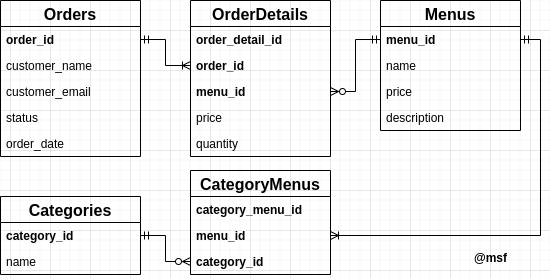

The diagram above was exported from draw.io. Its source (the exported page's mxGraphModel, read from the mxfile embedded in the PNG):
<mxGraphModel dx="1422" dy="795" grid="1" gridSize="10" guides="1" tooltips="1" connect="1" arrows="1" fold="1" page="1" pageScale="1" pageWidth="827" pageHeight="1169" math="0" shadow="0">
  <root>
    <mxCell id="0" />
    <mxCell id="1" parent="0" />
    <mxCell id="zziJPoh2Qb9JrSEBTpGR-1" value="Orders" style="swimlane;fontStyle=1;childLayout=stackLayout;horizontal=1;startSize=26;fillColor=none;horizontalStack=0;resizeParent=1;resizeParentMax=0;resizeLast=0;collapsible=1;marginBottom=0;fontSize=16;" vertex="1" parent="1">
      <mxGeometry x="70" y="170" width="140" height="156" as="geometry" />
    </mxCell>
    <mxCell id="zziJPoh2Qb9JrSEBTpGR-2" value="order_id" style="text;strokeColor=none;fillColor=none;align=left;verticalAlign=top;spacingLeft=4;spacingRight=4;overflow=hidden;rotatable=0;points=[[0,0.5],[1,0.5]];portConstraint=eastwest;fontStyle=1" vertex="1" parent="zziJPoh2Qb9JrSEBTpGR-1">
      <mxGeometry y="26" width="140" height="26" as="geometry" />
    </mxCell>
    <mxCell id="zziJPoh2Qb9JrSEBTpGR-3" value="customer_name" style="text;strokeColor=none;fillColor=none;align=left;verticalAlign=top;spacingLeft=4;spacingRight=4;overflow=hidden;rotatable=0;points=[[0,0.5],[1,0.5]];portConstraint=eastwest;" vertex="1" parent="zziJPoh2Qb9JrSEBTpGR-1">
      <mxGeometry y="52" width="140" height="26" as="geometry" />
    </mxCell>
    <mxCell id="zziJPoh2Qb9JrSEBTpGR-4" value="customer_email" style="text;strokeColor=none;fillColor=none;align=left;verticalAlign=top;spacingLeft=4;spacingRight=4;overflow=hidden;rotatable=0;points=[[0,0.5],[1,0.5]];portConstraint=eastwest;" vertex="1" parent="zziJPoh2Qb9JrSEBTpGR-1">
      <mxGeometry y="78" width="140" height="26" as="geometry" />
    </mxCell>
    <mxCell id="zziJPoh2Qb9JrSEBTpGR-6" value="status" style="text;strokeColor=none;fillColor=none;align=left;verticalAlign=top;spacingLeft=4;spacingRight=4;overflow=hidden;rotatable=0;points=[[0,0.5],[1,0.5]];portConstraint=eastwest;" vertex="1" parent="zziJPoh2Qb9JrSEBTpGR-1">
      <mxGeometry y="104" width="140" height="26" as="geometry" />
    </mxCell>
    <mxCell id="zziJPoh2Qb9JrSEBTpGR-5" value="order_date" style="text;strokeColor=none;fillColor=none;align=left;verticalAlign=top;spacingLeft=4;spacingRight=4;overflow=hidden;rotatable=0;points=[[0,0.5],[1,0.5]];portConstraint=eastwest;" vertex="1" parent="zziJPoh2Qb9JrSEBTpGR-1">
      <mxGeometry y="130" width="140" height="26" as="geometry" />
    </mxCell>
    <mxCell id="zziJPoh2Qb9JrSEBTpGR-14" value="OrderDetails" style="swimlane;fontStyle=1;childLayout=stackLayout;horizontal=1;startSize=26;fillColor=none;horizontalStack=0;resizeParent=1;resizeParentMax=0;resizeLast=0;collapsible=1;marginBottom=0;fontSize=16;" vertex="1" parent="1">
      <mxGeometry x="260" y="170" width="140" height="156" as="geometry" />
    </mxCell>
    <mxCell id="zziJPoh2Qb9JrSEBTpGR-15" value="order_detail_id" style="text;strokeColor=none;fillColor=none;align=left;verticalAlign=top;spacingLeft=4;spacingRight=4;overflow=hidden;rotatable=0;points=[[0,0.5],[1,0.5]];portConstraint=eastwest;fontStyle=1" vertex="1" parent="zziJPoh2Qb9JrSEBTpGR-14">
      <mxGeometry y="26" width="140" height="26" as="geometry" />
    </mxCell>
    <mxCell id="zziJPoh2Qb9JrSEBTpGR-16" value="order_id" style="text;strokeColor=none;fillColor=none;align=left;verticalAlign=top;spacingLeft=4;spacingRight=4;overflow=hidden;rotatable=0;points=[[0,0.5],[1,0.5]];portConstraint=eastwest;fontStyle=1" vertex="1" parent="zziJPoh2Qb9JrSEBTpGR-14">
      <mxGeometry y="52" width="140" height="26" as="geometry" />
    </mxCell>
    <mxCell id="zziJPoh2Qb9JrSEBTpGR-17" value="menu_id" style="text;strokeColor=none;fillColor=none;align=left;verticalAlign=top;spacingLeft=4;spacingRight=4;overflow=hidden;rotatable=0;points=[[0,0.5],[1,0.5]];portConstraint=eastwest;fontStyle=1" vertex="1" parent="zziJPoh2Qb9JrSEBTpGR-14">
      <mxGeometry y="78" width="140" height="26" as="geometry" />
    </mxCell>
    <mxCell id="zziJPoh2Qb9JrSEBTpGR-18" value="price" style="text;strokeColor=none;fillColor=none;align=left;verticalAlign=top;spacingLeft=4;spacingRight=4;overflow=hidden;rotatable=0;points=[[0,0.5],[1,0.5]];portConstraint=eastwest;" vertex="1" parent="zziJPoh2Qb9JrSEBTpGR-14">
      <mxGeometry y="104" width="140" height="26" as="geometry" />
    </mxCell>
    <mxCell id="zziJPoh2Qb9JrSEBTpGR-19" value="quantity" style="text;strokeColor=none;fillColor=none;align=left;verticalAlign=top;spacingLeft=4;spacingRight=4;overflow=hidden;rotatable=0;points=[[0,0.5],[1,0.5]];portConstraint=eastwest;" vertex="1" parent="zziJPoh2Qb9JrSEBTpGR-14">
      <mxGeometry y="130" width="140" height="26" as="geometry" />
    </mxCell>
    <mxCell id="zziJPoh2Qb9JrSEBTpGR-20" value="Menus" style="swimlane;fontStyle=1;childLayout=stackLayout;horizontal=1;startSize=26;fillColor=none;horizontalStack=0;resizeParent=1;resizeParentMax=0;resizeLast=0;collapsible=1;marginBottom=0;fontSize=16;" vertex="1" parent="1">
      <mxGeometry x="450" y="170" width="140" height="130" as="geometry" />
    </mxCell>
    <mxCell id="zziJPoh2Qb9JrSEBTpGR-21" value="menu_id" style="text;strokeColor=none;fillColor=none;align=left;verticalAlign=top;spacingLeft=4;spacingRight=4;overflow=hidden;rotatable=0;points=[[0,0.5],[1,0.5]];portConstraint=eastwest;fontStyle=1" vertex="1" parent="zziJPoh2Qb9JrSEBTpGR-20">
      <mxGeometry y="26" width="140" height="26" as="geometry" />
    </mxCell>
    <mxCell id="zziJPoh2Qb9JrSEBTpGR-22" value="name" style="text;strokeColor=none;fillColor=none;align=left;verticalAlign=top;spacingLeft=4;spacingRight=4;overflow=hidden;rotatable=0;points=[[0,0.5],[1,0.5]];portConstraint=eastwest;fontStyle=0" vertex="1" parent="zziJPoh2Qb9JrSEBTpGR-20">
      <mxGeometry y="52" width="140" height="26" as="geometry" />
    </mxCell>
    <mxCell id="zziJPoh2Qb9JrSEBTpGR-23" value="price" style="text;strokeColor=none;fillColor=none;align=left;verticalAlign=top;spacingLeft=4;spacingRight=4;overflow=hidden;rotatable=0;points=[[0,0.5],[1,0.5]];portConstraint=eastwest;fontStyle=0" vertex="1" parent="zziJPoh2Qb9JrSEBTpGR-20">
      <mxGeometry y="78" width="140" height="26" as="geometry" />
    </mxCell>
    <mxCell id="zziJPoh2Qb9JrSEBTpGR-24" value="description" style="text;strokeColor=none;fillColor=none;align=left;verticalAlign=top;spacingLeft=4;spacingRight=4;overflow=hidden;rotatable=0;points=[[0,0.5],[1,0.5]];portConstraint=eastwest;" vertex="1" parent="zziJPoh2Qb9JrSEBTpGR-20">
      <mxGeometry y="104" width="140" height="26" as="geometry" />
    </mxCell>
    <mxCell id="zziJPoh2Qb9JrSEBTpGR-26" value="CategoryMenus" style="swimlane;fontStyle=1;childLayout=stackLayout;horizontal=1;startSize=26;fillColor=none;horizontalStack=0;resizeParent=1;resizeParentMax=0;resizeLast=0;collapsible=1;marginBottom=0;fontSize=16;" vertex="1" parent="1">
      <mxGeometry x="260" y="340" width="140" height="104" as="geometry" />
    </mxCell>
    <mxCell id="zziJPoh2Qb9JrSEBTpGR-27" value="category_menu_id" style="text;strokeColor=none;fillColor=none;align=left;verticalAlign=top;spacingLeft=4;spacingRight=4;overflow=hidden;rotatable=0;points=[[0,0.5],[1,0.5]];portConstraint=eastwest;fontStyle=1" vertex="1" parent="zziJPoh2Qb9JrSEBTpGR-26">
      <mxGeometry y="26" width="140" height="26" as="geometry" />
    </mxCell>
    <mxCell id="zziJPoh2Qb9JrSEBTpGR-28" value="menu_id" style="text;strokeColor=none;fillColor=none;align=left;verticalAlign=top;spacingLeft=4;spacingRight=4;overflow=hidden;rotatable=0;points=[[0,0.5],[1,0.5]];portConstraint=eastwest;fontStyle=1" vertex="1" parent="zziJPoh2Qb9JrSEBTpGR-26">
      <mxGeometry y="52" width="140" height="26" as="geometry" />
    </mxCell>
    <mxCell id="zziJPoh2Qb9JrSEBTpGR-29" value="category_id" style="text;strokeColor=none;fillColor=none;align=left;verticalAlign=top;spacingLeft=4;spacingRight=4;overflow=hidden;rotatable=0;points=[[0,0.5],[1,0.5]];portConstraint=eastwest;fontStyle=1" vertex="1" parent="zziJPoh2Qb9JrSEBTpGR-26">
      <mxGeometry y="78" width="140" height="26" as="geometry" />
    </mxCell>
    <mxCell id="zziJPoh2Qb9JrSEBTpGR-35" style="edgeStyle=orthogonalEdgeStyle;rounded=0;orthogonalLoop=1;jettySize=auto;html=1;startArrow=ERmandOne;startFill=0;endArrow=ERzeroToMany;endFill=0;" edge="1" parent="1" source="zziJPoh2Qb9JrSEBTpGR-31" target="zziJPoh2Qb9JrSEBTpGR-29">
      <mxGeometry relative="1" as="geometry" />
    </mxCell>
    <mxCell id="zziJPoh2Qb9JrSEBTpGR-31" value="Categories" style="swimlane;fontStyle=1;childLayout=stackLayout;horizontal=1;startSize=26;fillColor=none;horizontalStack=0;resizeParent=1;resizeParentMax=0;resizeLast=0;collapsible=1;marginBottom=0;fontSize=16;" vertex="1" parent="1">
      <mxGeometry x="70" y="366" width="140" height="78" as="geometry" />
    </mxCell>
    <mxCell id="zziJPoh2Qb9JrSEBTpGR-32" value="category_id" style="text;strokeColor=none;fillColor=none;align=left;verticalAlign=top;spacingLeft=4;spacingRight=4;overflow=hidden;rotatable=0;points=[[0,0.5],[1,0.5]];portConstraint=eastwest;fontStyle=1" vertex="1" parent="zziJPoh2Qb9JrSEBTpGR-31">
      <mxGeometry y="26" width="140" height="26" as="geometry" />
    </mxCell>
    <mxCell id="zziJPoh2Qb9JrSEBTpGR-33" value="name" style="text;strokeColor=none;fillColor=none;align=left;verticalAlign=top;spacingLeft=4;spacingRight=4;overflow=hidden;rotatable=0;points=[[0,0.5],[1,0.5]];portConstraint=eastwest;fontStyle=0" vertex="1" parent="zziJPoh2Qb9JrSEBTpGR-31">
      <mxGeometry y="52" width="140" height="26" as="geometry" />
    </mxCell>
    <mxCell id="zziJPoh2Qb9JrSEBTpGR-36" style="edgeStyle=orthogonalEdgeStyle;rounded=0;orthogonalLoop=1;jettySize=auto;html=1;entryX=1;entryY=0.5;entryDx=0;entryDy=0;startArrow=ERoneToMany;startFill=0;endArrow=ERmandOne;endFill=0;" edge="1" parent="1" source="zziJPoh2Qb9JrSEBTpGR-28" target="zziJPoh2Qb9JrSEBTpGR-21">
      <mxGeometry relative="1" as="geometry" />
    </mxCell>
    <mxCell id="zziJPoh2Qb9JrSEBTpGR-37" style="edgeStyle=orthogonalEdgeStyle;rounded=0;orthogonalLoop=1;jettySize=auto;html=1;entryX=0;entryY=0.5;entryDx=0;entryDy=0;startArrow=ERmandOne;startFill=0;endArrow=ERoneToMany;endFill=0;" edge="1" parent="1" source="zziJPoh2Qb9JrSEBTpGR-2" target="zziJPoh2Qb9JrSEBTpGR-16">
      <mxGeometry relative="1" as="geometry" />
    </mxCell>
    <mxCell id="zziJPoh2Qb9JrSEBTpGR-38" style="edgeStyle=orthogonalEdgeStyle;rounded=0;orthogonalLoop=1;jettySize=auto;html=1;entryX=0;entryY=0.5;entryDx=0;entryDy=0;startArrow=ERzeroToMany;startFill=0;endArrow=ERmandOne;endFill=0;" edge="1" parent="1" source="zziJPoh2Qb9JrSEBTpGR-17" target="zziJPoh2Qb9JrSEBTpGR-21">
      <mxGeometry relative="1" as="geometry" />
    </mxCell>
    <mxCell id="zziJPoh2Qb9JrSEBTpGR-39" value="&lt;font style=&quot;font-size: 12px&quot;&gt;@msf&lt;/font&gt;" style="text;strokeColor=none;fillColor=none;html=1;fontSize=24;fontStyle=1;verticalAlign=middle;align=center;" vertex="1" parent="1">
      <mxGeometry x="510" y="404" width="100" height="40" as="geometry" />
    </mxCell>
  </root>
</mxGraphModel>